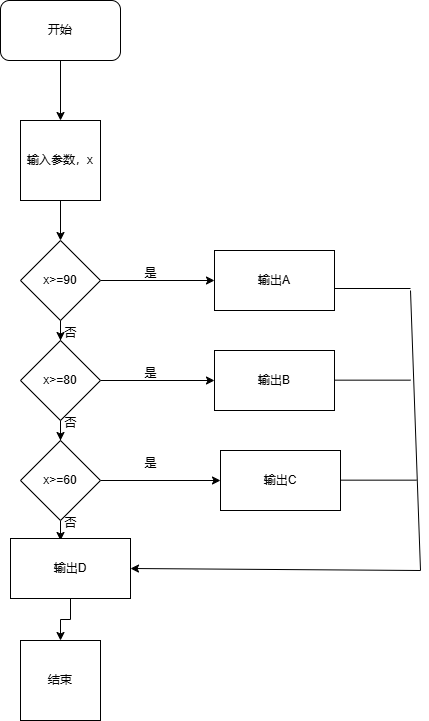

The diagram above was exported from draw.io. Its source (the exported page's mxGraphModel, read from the mxfile embedded in the PNG):
<mxGraphModel dx="487" dy="443" grid="1" gridSize="10" guides="1" tooltips="1" connect="1" arrows="1" fold="1" page="1" pageScale="1" pageWidth="827" pageHeight="1169" math="0" shadow="0">
  <root>
    <mxCell id="0" />
    <mxCell id="1" parent="0" />
    <mxCell id="bx2pxKNTjA0dffqaKGzz-32" value="" style="edgeStyle=orthogonalEdgeStyle;rounded=0;orthogonalLoop=1;jettySize=auto;html=1;" edge="1" parent="1" source="bx2pxKNTjA0dffqaKGzz-21" target="bx2pxKNTjA0dffqaKGzz-22">
      <mxGeometry relative="1" as="geometry" />
    </mxCell>
    <mxCell id="bx2pxKNTjA0dffqaKGzz-21" value="开始" style="rounded=1;whiteSpace=wrap;html=1;" vertex="1" parent="1">
      <mxGeometry x="140" y="120" width="120" height="60" as="geometry" />
    </mxCell>
    <mxCell id="bx2pxKNTjA0dffqaKGzz-33" value="" style="edgeStyle=orthogonalEdgeStyle;rounded=0;orthogonalLoop=1;jettySize=auto;html=1;" edge="1" parent="1" source="bx2pxKNTjA0dffqaKGzz-22" target="bx2pxKNTjA0dffqaKGzz-23">
      <mxGeometry relative="1" as="geometry" />
    </mxCell>
    <mxCell id="bx2pxKNTjA0dffqaKGzz-22" value="输入参数，x" style="whiteSpace=wrap;html=1;aspect=fixed;" vertex="1" parent="1">
      <mxGeometry x="160" y="240" width="80" height="80" as="geometry" />
    </mxCell>
    <mxCell id="bx2pxKNTjA0dffqaKGzz-34" value="" style="edgeStyle=orthogonalEdgeStyle;rounded=0;orthogonalLoop=1;jettySize=auto;html=1;" edge="1" parent="1" source="bx2pxKNTjA0dffqaKGzz-23" target="bx2pxKNTjA0dffqaKGzz-25">
      <mxGeometry relative="1" as="geometry" />
    </mxCell>
    <mxCell id="bx2pxKNTjA0dffqaKGzz-42" value="" style="edgeStyle=orthogonalEdgeStyle;rounded=0;orthogonalLoop=1;jettySize=auto;html=1;" edge="1" parent="1" source="bx2pxKNTjA0dffqaKGzz-23" target="bx2pxKNTjA0dffqaKGzz-24">
      <mxGeometry relative="1" as="geometry" />
    </mxCell>
    <mxCell id="bx2pxKNTjA0dffqaKGzz-23" value="x&amp;gt;=90" style="rhombus;whiteSpace=wrap;html=1;" vertex="1" parent="1">
      <mxGeometry x="160" y="360" width="80" height="80" as="geometry" />
    </mxCell>
    <mxCell id="bx2pxKNTjA0dffqaKGzz-24" value="输出A" style="rounded=0;whiteSpace=wrap;html=1;" vertex="1" parent="1">
      <mxGeometry x="354" y="370" width="120" height="60" as="geometry" />
    </mxCell>
    <mxCell id="bx2pxKNTjA0dffqaKGzz-36" value="" style="edgeStyle=orthogonalEdgeStyle;rounded=0;orthogonalLoop=1;jettySize=auto;html=1;" edge="1" parent="1" source="bx2pxKNTjA0dffqaKGzz-25" target="bx2pxKNTjA0dffqaKGzz-26">
      <mxGeometry relative="1" as="geometry" />
    </mxCell>
    <mxCell id="bx2pxKNTjA0dffqaKGzz-41" value="" style="edgeStyle=orthogonalEdgeStyle;rounded=0;orthogonalLoop=1;jettySize=auto;html=1;" edge="1" parent="1" source="bx2pxKNTjA0dffqaKGzz-25" target="bx2pxKNTjA0dffqaKGzz-28">
      <mxGeometry relative="1" as="geometry" />
    </mxCell>
    <mxCell id="bx2pxKNTjA0dffqaKGzz-25" value="x&amp;gt;=80" style="rhombus;whiteSpace=wrap;html=1;" vertex="1" parent="1">
      <mxGeometry x="160" y="460" width="80" height="80" as="geometry" />
    </mxCell>
    <mxCell id="bx2pxKNTjA0dffqaKGzz-37" value="" style="edgeStyle=orthogonalEdgeStyle;rounded=0;orthogonalLoop=1;jettySize=auto;html=1;" edge="1" parent="1" source="bx2pxKNTjA0dffqaKGzz-26">
      <mxGeometry relative="1" as="geometry">
        <mxPoint x="200.0344827586207" y="660.0344827586207" as="targetPoint" />
      </mxGeometry>
    </mxCell>
    <mxCell id="bx2pxKNTjA0dffqaKGzz-40" value="" style="edgeStyle=orthogonalEdgeStyle;rounded=0;orthogonalLoop=1;jettySize=auto;html=1;" edge="1" parent="1" source="bx2pxKNTjA0dffqaKGzz-26" target="bx2pxKNTjA0dffqaKGzz-29">
      <mxGeometry relative="1" as="geometry" />
    </mxCell>
    <mxCell id="bx2pxKNTjA0dffqaKGzz-26" value="x&amp;gt;=60" style="rhombus;whiteSpace=wrap;html=1;" vertex="1" parent="1">
      <mxGeometry x="160" y="560" width="80" height="80" as="geometry" />
    </mxCell>
    <mxCell id="bx2pxKNTjA0dffqaKGzz-28" value="输出B" style="rounded=0;whiteSpace=wrap;html=1;" vertex="1" parent="1">
      <mxGeometry x="354" y="470" width="120" height="60" as="geometry" />
    </mxCell>
    <mxCell id="bx2pxKNTjA0dffqaKGzz-29" value="输出C" style="rounded=0;whiteSpace=wrap;html=1;" vertex="1" parent="1">
      <mxGeometry x="360" y="570" width="120" height="60" as="geometry" />
    </mxCell>
    <mxCell id="bx2pxKNTjA0dffqaKGzz-64" value="" style="edgeStyle=orthogonalEdgeStyle;rounded=0;orthogonalLoop=1;jettySize=auto;html=1;" edge="1" parent="1" source="bx2pxKNTjA0dffqaKGzz-30" target="bx2pxKNTjA0dffqaKGzz-31">
      <mxGeometry relative="1" as="geometry" />
    </mxCell>
    <mxCell id="bx2pxKNTjA0dffqaKGzz-30" value="输出D" style="rounded=0;whiteSpace=wrap;html=1;" vertex="1" parent="1">
      <mxGeometry x="150" y="658" width="120" height="60" as="geometry" />
    </mxCell>
    <mxCell id="bx2pxKNTjA0dffqaKGzz-31" value="结束" style="whiteSpace=wrap;html=1;aspect=fixed;" vertex="1" parent="1">
      <mxGeometry x="160" y="760" width="80" height="80" as="geometry" />
    </mxCell>
    <mxCell id="bx2pxKNTjA0dffqaKGzz-48" value="是" style="text;html=1;align=center;verticalAlign=middle;resizable=0;points=[];autosize=1;strokeColor=none;fillColor=none;" vertex="1" parent="1">
      <mxGeometry x="270" y="378" width="40" height="30" as="geometry" />
    </mxCell>
    <mxCell id="bx2pxKNTjA0dffqaKGzz-49" value="否" style="text;html=1;align=center;verticalAlign=middle;resizable=0;points=[];autosize=1;strokeColor=none;fillColor=none;" vertex="1" parent="1">
      <mxGeometry x="190" y="438" width="40" height="30" as="geometry" />
    </mxCell>
    <mxCell id="bx2pxKNTjA0dffqaKGzz-50" value="是" style="text;html=1;align=center;verticalAlign=middle;resizable=0;points=[];autosize=1;strokeColor=none;fillColor=none;" vertex="1" parent="1">
      <mxGeometry x="270" y="478" width="40" height="30" as="geometry" />
    </mxCell>
    <mxCell id="bx2pxKNTjA0dffqaKGzz-52" value="否" style="text;html=1;align=center;verticalAlign=middle;resizable=0;points=[];autosize=1;strokeColor=none;fillColor=none;" vertex="1" parent="1">
      <mxGeometry x="190" y="528" width="40" height="30" as="geometry" />
    </mxCell>
    <mxCell id="bx2pxKNTjA0dffqaKGzz-53" value="是" style="text;html=1;align=center;verticalAlign=middle;resizable=0;points=[];autosize=1;strokeColor=none;fillColor=none;" vertex="1" parent="1">
      <mxGeometry x="270" y="568" width="40" height="30" as="geometry" />
    </mxCell>
    <mxCell id="bx2pxKNTjA0dffqaKGzz-54" value="否" style="text;html=1;align=center;verticalAlign=middle;resizable=0;points=[];autosize=1;strokeColor=none;fillColor=none;" vertex="1" parent="1">
      <mxGeometry x="190" y="628" width="40" height="30" as="geometry" />
    </mxCell>
    <mxCell id="bx2pxKNTjA0dffqaKGzz-59" value="" style="endArrow=none;html=1;rounded=0;" edge="1" parent="1">
      <mxGeometry width="50" height="50" relative="1" as="geometry">
        <mxPoint x="474" y="408" as="sourcePoint" />
        <mxPoint x="550" y="408" as="targetPoint" />
      </mxGeometry>
    </mxCell>
    <mxCell id="bx2pxKNTjA0dffqaKGzz-60" value="" style="endArrow=none;html=1;rounded=0;" edge="1" parent="1">
      <mxGeometry width="50" height="50" relative="1" as="geometry">
        <mxPoint x="474" y="499.66" as="sourcePoint" />
        <mxPoint x="550" y="499.66" as="targetPoint" />
      </mxGeometry>
    </mxCell>
    <mxCell id="bx2pxKNTjA0dffqaKGzz-61" value="" style="endArrow=none;html=1;rounded=0;" edge="1" parent="1">
      <mxGeometry width="50" height="50" relative="1" as="geometry">
        <mxPoint x="480" y="599.66" as="sourcePoint" />
        <mxPoint x="556" y="599.66" as="targetPoint" />
      </mxGeometry>
    </mxCell>
    <mxCell id="bx2pxKNTjA0dffqaKGzz-62" value="" style="endArrow=classic;html=1;rounded=0;entryX=1;entryY=0.5;entryDx=0;entryDy=0;" edge="1" parent="1" target="bx2pxKNTjA0dffqaKGzz-30">
      <mxGeometry width="50" height="50" relative="1" as="geometry">
        <mxPoint x="560" y="690" as="sourcePoint" />
        <mxPoint x="610" y="640" as="targetPoint" />
      </mxGeometry>
    </mxCell>
    <mxCell id="bx2pxKNTjA0dffqaKGzz-63" value="" style="endArrow=none;html=1;rounded=0;" edge="1" parent="1">
      <mxGeometry width="50" height="50" relative="1" as="geometry">
        <mxPoint x="560" y="690" as="sourcePoint" />
        <mxPoint x="550" y="410" as="targetPoint" />
      </mxGeometry>
    </mxCell>
  </root>
</mxGraphModel>